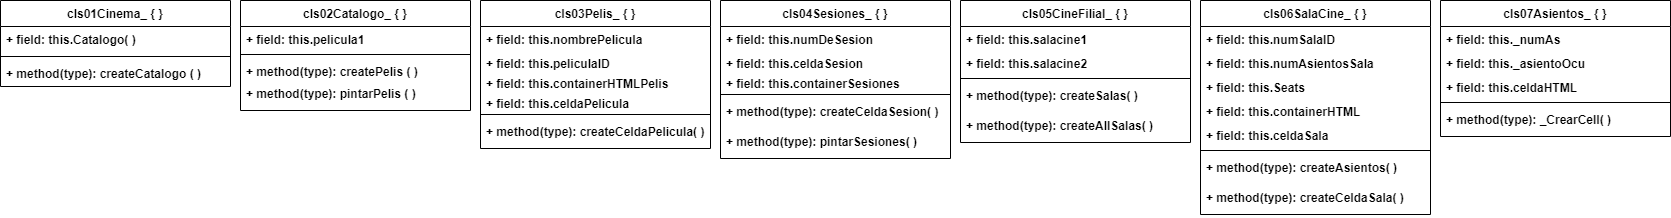

The diagram above was exported from draw.io. Its source (the exported page's mxGraphModel, read from the mxfile embedded in the PNG):
<mxGraphModel dx="1724" dy="1172" grid="1" gridSize="10" guides="1" tooltips="1" connect="1" arrows="1" fold="1" page="1" pageScale="1" pageWidth="1169" pageHeight="827" math="0" shadow="0">
  <root>
    <mxCell id="0" />
    <mxCell id="1" parent="0" />
    <mxCell id="EqPwxvFpzYfiaMfRlBWz-1" value="cls01Cinema_ { }" style="swimlane;fontStyle=1;align=center;verticalAlign=top;childLayout=stackLayout;horizontal=1;startSize=26;horizontalStack=0;resizeParent=1;resizeParentMax=0;resizeLast=0;collapsible=1;marginBottom=0;" vertex="1" parent="1">
      <mxGeometry x="10" y="10" width="230" height="86" as="geometry" />
    </mxCell>
    <mxCell id="EqPwxvFpzYfiaMfRlBWz-2" value="+ field: this.Catalogo( ) " style="text;strokeColor=none;fillColor=none;align=left;verticalAlign=top;spacingLeft=4;spacingRight=4;overflow=hidden;rotatable=0;points=[[0,0.5],[1,0.5]];portConstraint=eastwest;fontStyle=1" vertex="1" parent="EqPwxvFpzYfiaMfRlBWz-1">
      <mxGeometry y="26" width="230" height="26" as="geometry" />
    </mxCell>
    <mxCell id="EqPwxvFpzYfiaMfRlBWz-3" value="" style="line;strokeWidth=1;fillColor=none;align=left;verticalAlign=middle;spacingTop=-1;spacingLeft=3;spacingRight=3;rotatable=0;labelPosition=right;points=[];portConstraint=eastwest;" vertex="1" parent="EqPwxvFpzYfiaMfRlBWz-1">
      <mxGeometry y="52" width="230" height="8" as="geometry" />
    </mxCell>
    <mxCell id="EqPwxvFpzYfiaMfRlBWz-4" value="+ method(type): createCatalogo ( )" style="text;strokeColor=none;fillColor=none;align=left;verticalAlign=top;spacingLeft=4;spacingRight=4;overflow=hidden;rotatable=0;points=[[0,0.5],[1,0.5]];portConstraint=eastwest;fontStyle=1" vertex="1" parent="EqPwxvFpzYfiaMfRlBWz-1">
      <mxGeometry y="60" width="230" height="26" as="geometry" />
    </mxCell>
    <mxCell id="EqPwxvFpzYfiaMfRlBWz-9" value="cls02Catalogo_ { }" style="swimlane;fontStyle=1;align=center;verticalAlign=top;childLayout=stackLayout;horizontal=1;startSize=26;horizontalStack=0;resizeParent=1;resizeParentMax=0;resizeLast=0;collapsible=1;marginBottom=0;" vertex="1" parent="1">
      <mxGeometry x="250" y="10" width="230" height="110" as="geometry" />
    </mxCell>
    <mxCell id="EqPwxvFpzYfiaMfRlBWz-14" value="+ field: this.pelicula1 " style="text;strokeColor=none;fillColor=none;align=left;verticalAlign=top;spacingLeft=4;spacingRight=4;overflow=hidden;rotatable=0;points=[[0,0.5],[1,0.5]];portConstraint=eastwest;fontStyle=1" vertex="1" parent="EqPwxvFpzYfiaMfRlBWz-9">
      <mxGeometry y="26" width="230" height="24" as="geometry" />
    </mxCell>
    <mxCell id="EqPwxvFpzYfiaMfRlBWz-11" value="" style="line;strokeWidth=1;fillColor=none;align=left;verticalAlign=middle;spacingTop=-1;spacingLeft=3;spacingRight=3;rotatable=0;labelPosition=right;points=[];portConstraint=eastwest;" vertex="1" parent="EqPwxvFpzYfiaMfRlBWz-9">
      <mxGeometry y="50" width="230" height="8" as="geometry" />
    </mxCell>
    <mxCell id="EqPwxvFpzYfiaMfRlBWz-15" value="+ method(type): createPelis ( )" style="text;strokeColor=none;fillColor=none;align=left;verticalAlign=top;spacingLeft=4;spacingRight=4;overflow=hidden;rotatable=0;points=[[0,0.5],[1,0.5]];portConstraint=eastwest;fontStyle=1" vertex="1" parent="EqPwxvFpzYfiaMfRlBWz-9">
      <mxGeometry y="58" width="230" height="22" as="geometry" />
    </mxCell>
    <mxCell id="EqPwxvFpzYfiaMfRlBWz-12" value="+ method(type): pintarPelis ( )" style="text;strokeColor=none;fillColor=none;align=left;verticalAlign=top;spacingLeft=4;spacingRight=4;overflow=hidden;rotatable=0;points=[[0,0.5],[1,0.5]];portConstraint=eastwest;fontStyle=1" vertex="1" parent="EqPwxvFpzYfiaMfRlBWz-9">
      <mxGeometry y="80" width="230" height="30" as="geometry" />
    </mxCell>
    <mxCell id="EqPwxvFpzYfiaMfRlBWz-16" value="cls03Pelis_ { }" style="swimlane;fontStyle=1;align=center;verticalAlign=top;childLayout=stackLayout;horizontal=1;startSize=26;horizontalStack=0;resizeParent=1;resizeParentMax=0;resizeLast=0;collapsible=1;marginBottom=0;" vertex="1" parent="1">
      <mxGeometry x="490" y="10" width="230" height="148" as="geometry">
        <mxRectangle x="490" y="10" width="110" height="26" as="alternateBounds" />
      </mxGeometry>
    </mxCell>
    <mxCell id="EqPwxvFpzYfiaMfRlBWz-26" value="+ field: this.nombrePelicula " style="text;strokeColor=none;fillColor=none;align=left;verticalAlign=top;spacingLeft=4;spacingRight=4;overflow=hidden;rotatable=0;points=[[0,0.5],[1,0.5]];portConstraint=eastwest;fontStyle=1" vertex="1" parent="EqPwxvFpzYfiaMfRlBWz-16">
      <mxGeometry y="26" width="230" height="24" as="geometry" />
    </mxCell>
    <mxCell id="EqPwxvFpzYfiaMfRlBWz-27" value="+ field: this.peliculaID" style="text;strokeColor=none;fillColor=none;align=left;verticalAlign=top;spacingLeft=4;spacingRight=4;overflow=hidden;rotatable=0;points=[[0,0.5],[1,0.5]];portConstraint=eastwest;fontStyle=1" vertex="1" parent="EqPwxvFpzYfiaMfRlBWz-16">
      <mxGeometry y="50" width="230" height="20" as="geometry" />
    </mxCell>
    <mxCell id="EqPwxvFpzYfiaMfRlBWz-28" value="+ field: this.containerHTMLPelis" style="text;strokeColor=none;fillColor=none;align=left;verticalAlign=top;spacingLeft=4;spacingRight=4;overflow=hidden;rotatable=0;points=[[0,0.5],[1,0.5]];portConstraint=eastwest;fontStyle=1" vertex="1" parent="EqPwxvFpzYfiaMfRlBWz-16">
      <mxGeometry y="70" width="230" height="20" as="geometry" />
    </mxCell>
    <mxCell id="EqPwxvFpzYfiaMfRlBWz-17" value="+ field: this.celdaPelicula" style="text;strokeColor=none;fillColor=none;align=left;verticalAlign=top;spacingLeft=4;spacingRight=4;overflow=hidden;rotatable=0;points=[[0,0.5],[1,0.5]];portConstraint=eastwest;fontStyle=1" vertex="1" parent="EqPwxvFpzYfiaMfRlBWz-16">
      <mxGeometry y="90" width="230" height="20" as="geometry" />
    </mxCell>
    <mxCell id="EqPwxvFpzYfiaMfRlBWz-18" value="" style="line;strokeWidth=1;fillColor=none;align=left;verticalAlign=middle;spacingTop=-1;spacingLeft=3;spacingRight=3;rotatable=0;labelPosition=right;points=[];portConstraint=eastwest;" vertex="1" parent="EqPwxvFpzYfiaMfRlBWz-16">
      <mxGeometry y="110" width="230" height="8" as="geometry" />
    </mxCell>
    <mxCell id="EqPwxvFpzYfiaMfRlBWz-20" value="+ method(type): createCeldaPelicula( )" style="text;strokeColor=none;fillColor=none;align=left;verticalAlign=top;spacingLeft=4;spacingRight=4;overflow=hidden;rotatable=0;points=[[0,0.5],[1,0.5]];portConstraint=eastwest;fontStyle=1" vertex="1" parent="EqPwxvFpzYfiaMfRlBWz-16">
      <mxGeometry y="118" width="230" height="30" as="geometry" />
    </mxCell>
    <mxCell id="EqPwxvFpzYfiaMfRlBWz-29" value="cls04Sesiones_ { }" style="swimlane;fontStyle=1;align=center;verticalAlign=top;childLayout=stackLayout;horizontal=1;startSize=26;horizontalStack=0;resizeParent=1;resizeParentMax=0;resizeLast=0;collapsible=1;marginBottom=0;" vertex="1" parent="1">
      <mxGeometry x="730" y="10" width="230" height="158" as="geometry">
        <mxRectangle x="490" y="10" width="110" height="26" as="alternateBounds" />
      </mxGeometry>
    </mxCell>
    <mxCell id="EqPwxvFpzYfiaMfRlBWz-30" value="+ field: this.numDeSesion" style="text;strokeColor=none;fillColor=none;align=left;verticalAlign=top;spacingLeft=4;spacingRight=4;overflow=hidden;rotatable=0;points=[[0,0.5],[1,0.5]];portConstraint=eastwest;fontStyle=1" vertex="1" parent="EqPwxvFpzYfiaMfRlBWz-29">
      <mxGeometry y="26" width="230" height="24" as="geometry" />
    </mxCell>
    <mxCell id="EqPwxvFpzYfiaMfRlBWz-31" value="+ field: this.celdaSesion" style="text;strokeColor=none;fillColor=none;align=left;verticalAlign=top;spacingLeft=4;spacingRight=4;overflow=hidden;rotatable=0;points=[[0,0.5],[1,0.5]];portConstraint=eastwest;fontStyle=1" vertex="1" parent="EqPwxvFpzYfiaMfRlBWz-29">
      <mxGeometry y="50" width="230" height="20" as="geometry" />
    </mxCell>
    <mxCell id="EqPwxvFpzYfiaMfRlBWz-32" value="+ field: this.containerSesiones" style="text;strokeColor=none;fillColor=none;align=left;verticalAlign=top;spacingLeft=4;spacingRight=4;overflow=hidden;rotatable=0;points=[[0,0.5],[1,0.5]];portConstraint=eastwest;fontStyle=1" vertex="1" parent="EqPwxvFpzYfiaMfRlBWz-29">
      <mxGeometry y="70" width="230" height="20" as="geometry" />
    </mxCell>
    <mxCell id="EqPwxvFpzYfiaMfRlBWz-34" value="" style="line;strokeWidth=1;fillColor=none;align=left;verticalAlign=middle;spacingTop=-1;spacingLeft=3;spacingRight=3;rotatable=0;labelPosition=right;points=[];portConstraint=eastwest;" vertex="1" parent="EqPwxvFpzYfiaMfRlBWz-29">
      <mxGeometry y="90" width="230" height="8" as="geometry" />
    </mxCell>
    <mxCell id="EqPwxvFpzYfiaMfRlBWz-36" value="+ method(type): createCeldaSesion( )" style="text;strokeColor=none;fillColor=none;align=left;verticalAlign=top;spacingLeft=4;spacingRight=4;overflow=hidden;rotatable=0;points=[[0,0.5],[1,0.5]];portConstraint=eastwest;fontStyle=1" vertex="1" parent="EqPwxvFpzYfiaMfRlBWz-29">
      <mxGeometry y="98" width="230" height="30" as="geometry" />
    </mxCell>
    <mxCell id="EqPwxvFpzYfiaMfRlBWz-35" value="+ method(type): pintarSesiones( )" style="text;strokeColor=none;fillColor=none;align=left;verticalAlign=top;spacingLeft=4;spacingRight=4;overflow=hidden;rotatable=0;points=[[0,0.5],[1,0.5]];portConstraint=eastwest;fontStyle=1" vertex="1" parent="EqPwxvFpzYfiaMfRlBWz-29">
      <mxGeometry y="128" width="230" height="30" as="geometry" />
    </mxCell>
    <mxCell id="EqPwxvFpzYfiaMfRlBWz-37" value="cls05CineFilial_ { }" style="swimlane;fontStyle=1;align=center;verticalAlign=top;childLayout=stackLayout;horizontal=1;startSize=26;horizontalStack=0;resizeParent=1;resizeParentMax=0;resizeLast=0;collapsible=1;marginBottom=0;" vertex="1" parent="1">
      <mxGeometry x="970" y="10" width="230" height="142" as="geometry">
        <mxRectangle x="490" y="10" width="110" height="26" as="alternateBounds" />
      </mxGeometry>
    </mxCell>
    <mxCell id="EqPwxvFpzYfiaMfRlBWz-38" value="+ field: this.salacine1" style="text;strokeColor=none;fillColor=none;align=left;verticalAlign=top;spacingLeft=4;spacingRight=4;overflow=hidden;rotatable=0;points=[[0,0.5],[1,0.5]];portConstraint=eastwest;fontStyle=1" vertex="1" parent="EqPwxvFpzYfiaMfRlBWz-37">
      <mxGeometry y="26" width="230" height="24" as="geometry" />
    </mxCell>
    <mxCell id="EqPwxvFpzYfiaMfRlBWz-44" value="+ field: this.salacine2" style="text;strokeColor=none;fillColor=none;align=left;verticalAlign=top;spacingLeft=4;spacingRight=4;overflow=hidden;rotatable=0;points=[[0,0.5],[1,0.5]];portConstraint=eastwest;fontStyle=1" vertex="1" parent="EqPwxvFpzYfiaMfRlBWz-37">
      <mxGeometry y="50" width="230" height="24" as="geometry" />
    </mxCell>
    <mxCell id="EqPwxvFpzYfiaMfRlBWz-41" value="" style="line;strokeWidth=1;fillColor=none;align=left;verticalAlign=middle;spacingTop=-1;spacingLeft=3;spacingRight=3;rotatable=0;labelPosition=right;points=[];portConstraint=eastwest;" vertex="1" parent="EqPwxvFpzYfiaMfRlBWz-37">
      <mxGeometry y="74" width="230" height="8" as="geometry" />
    </mxCell>
    <mxCell id="EqPwxvFpzYfiaMfRlBWz-42" value="+ method(type): createSalas( )" style="text;strokeColor=none;fillColor=none;align=left;verticalAlign=top;spacingLeft=4;spacingRight=4;overflow=hidden;rotatable=0;points=[[0,0.5],[1,0.5]];portConstraint=eastwest;fontStyle=1" vertex="1" parent="EqPwxvFpzYfiaMfRlBWz-37">
      <mxGeometry y="82" width="230" height="30" as="geometry" />
    </mxCell>
    <mxCell id="EqPwxvFpzYfiaMfRlBWz-43" value="+ method(type): createAllSalas( )" style="text;strokeColor=none;fillColor=none;align=left;verticalAlign=top;spacingLeft=4;spacingRight=4;overflow=hidden;rotatable=0;points=[[0,0.5],[1,0.5]];portConstraint=eastwest;fontStyle=1" vertex="1" parent="EqPwxvFpzYfiaMfRlBWz-37">
      <mxGeometry y="112" width="230" height="30" as="geometry" />
    </mxCell>
    <mxCell id="EqPwxvFpzYfiaMfRlBWz-45" value="cls06SalaCine_ { }" style="swimlane;fontStyle=1;align=center;verticalAlign=top;childLayout=stackLayout;horizontal=1;startSize=26;horizontalStack=0;resizeParent=1;resizeParentMax=0;resizeLast=0;collapsible=1;marginBottom=0;" vertex="1" parent="1">
      <mxGeometry x="1210" y="10" width="230" height="214" as="geometry">
        <mxRectangle x="490" y="10" width="110" height="26" as="alternateBounds" />
      </mxGeometry>
    </mxCell>
    <mxCell id="EqPwxvFpzYfiaMfRlBWz-46" value="+ field: this.numSalaID" style="text;strokeColor=none;fillColor=none;align=left;verticalAlign=top;spacingLeft=4;spacingRight=4;overflow=hidden;rotatable=0;points=[[0,0.5],[1,0.5]];portConstraint=eastwest;fontStyle=1" vertex="1" parent="EqPwxvFpzYfiaMfRlBWz-45">
      <mxGeometry y="26" width="230" height="24" as="geometry" />
    </mxCell>
    <mxCell id="EqPwxvFpzYfiaMfRlBWz-51" value="+ field: this.numAsientosSala" style="text;strokeColor=none;fillColor=none;align=left;verticalAlign=top;spacingLeft=4;spacingRight=4;overflow=hidden;rotatable=0;points=[[0,0.5],[1,0.5]];portConstraint=eastwest;fontStyle=1" vertex="1" parent="EqPwxvFpzYfiaMfRlBWz-45">
      <mxGeometry y="50" width="230" height="24" as="geometry" />
    </mxCell>
    <mxCell id="EqPwxvFpzYfiaMfRlBWz-47" value="+ field: this.Seats" style="text;strokeColor=none;fillColor=none;align=left;verticalAlign=top;spacingLeft=4;spacingRight=4;overflow=hidden;rotatable=0;points=[[0,0.5],[1,0.5]];portConstraint=eastwest;fontStyle=1" vertex="1" parent="EqPwxvFpzYfiaMfRlBWz-45">
      <mxGeometry y="74" width="230" height="24" as="geometry" />
    </mxCell>
    <mxCell id="EqPwxvFpzYfiaMfRlBWz-53" value="+ field: this.containerHTML" style="text;strokeColor=none;fillColor=none;align=left;verticalAlign=top;spacingLeft=4;spacingRight=4;overflow=hidden;rotatable=0;points=[[0,0.5],[1,0.5]];portConstraint=eastwest;fontStyle=1" vertex="1" parent="EqPwxvFpzYfiaMfRlBWz-45">
      <mxGeometry y="98" width="230" height="24" as="geometry" />
    </mxCell>
    <mxCell id="EqPwxvFpzYfiaMfRlBWz-54" value="+ field: this.celdaSala" style="text;strokeColor=none;fillColor=none;align=left;verticalAlign=top;spacingLeft=4;spacingRight=4;overflow=hidden;rotatable=0;points=[[0,0.5],[1,0.5]];portConstraint=eastwest;fontStyle=1" vertex="1" parent="EqPwxvFpzYfiaMfRlBWz-45">
      <mxGeometry y="122" width="230" height="24" as="geometry" />
    </mxCell>
    <mxCell id="EqPwxvFpzYfiaMfRlBWz-48" value="" style="line;strokeWidth=1;fillColor=none;align=left;verticalAlign=middle;spacingTop=-1;spacingLeft=3;spacingRight=3;rotatable=0;labelPosition=right;points=[];portConstraint=eastwest;" vertex="1" parent="EqPwxvFpzYfiaMfRlBWz-45">
      <mxGeometry y="146" width="230" height="8" as="geometry" />
    </mxCell>
    <mxCell id="EqPwxvFpzYfiaMfRlBWz-49" value="+ method(type): createAsientos( )" style="text;strokeColor=none;fillColor=none;align=left;verticalAlign=top;spacingLeft=4;spacingRight=4;overflow=hidden;rotatable=0;points=[[0,0.5],[1,0.5]];portConstraint=eastwest;fontStyle=1" vertex="1" parent="EqPwxvFpzYfiaMfRlBWz-45">
      <mxGeometry y="154" width="230" height="30" as="geometry" />
    </mxCell>
    <mxCell id="EqPwxvFpzYfiaMfRlBWz-50" value="+ method(type): createCeldaSala( )" style="text;strokeColor=none;fillColor=none;align=left;verticalAlign=top;spacingLeft=4;spacingRight=4;overflow=hidden;rotatable=0;points=[[0,0.5],[1,0.5]];portConstraint=eastwest;fontStyle=1" vertex="1" parent="EqPwxvFpzYfiaMfRlBWz-45">
      <mxGeometry y="184" width="230" height="30" as="geometry" />
    </mxCell>
    <mxCell id="EqPwxvFpzYfiaMfRlBWz-55" value="cls07Asientos_ { }" style="swimlane;fontStyle=1;align=center;verticalAlign=top;childLayout=stackLayout;horizontal=1;startSize=26;horizontalStack=0;resizeParent=1;resizeParentMax=0;resizeLast=0;collapsible=1;marginBottom=0;" vertex="1" parent="1">
      <mxGeometry x="1450" y="10" width="230" height="136" as="geometry">
        <mxRectangle x="490" y="10" width="110" height="26" as="alternateBounds" />
      </mxGeometry>
    </mxCell>
    <mxCell id="EqPwxvFpzYfiaMfRlBWz-56" value="+ field: this._numAs" style="text;strokeColor=none;fillColor=none;align=left;verticalAlign=top;spacingLeft=4;spacingRight=4;overflow=hidden;rotatable=0;points=[[0,0.5],[1,0.5]];portConstraint=eastwest;fontStyle=1" vertex="1" parent="EqPwxvFpzYfiaMfRlBWz-55">
      <mxGeometry y="26" width="230" height="24" as="geometry" />
    </mxCell>
    <mxCell id="EqPwxvFpzYfiaMfRlBWz-57" value="+ field: this._asientoOcu" style="text;strokeColor=none;fillColor=none;align=left;verticalAlign=top;spacingLeft=4;spacingRight=4;overflow=hidden;rotatable=0;points=[[0,0.5],[1,0.5]];portConstraint=eastwest;fontStyle=1" vertex="1" parent="EqPwxvFpzYfiaMfRlBWz-55">
      <mxGeometry y="50" width="230" height="24" as="geometry" />
    </mxCell>
    <mxCell id="EqPwxvFpzYfiaMfRlBWz-58" value="+ field: this.celdaHTML" style="text;strokeColor=none;fillColor=none;align=left;verticalAlign=top;spacingLeft=4;spacingRight=4;overflow=hidden;rotatable=0;points=[[0,0.5],[1,0.5]];portConstraint=eastwest;fontStyle=1" vertex="1" parent="EqPwxvFpzYfiaMfRlBWz-55">
      <mxGeometry y="74" width="230" height="24" as="geometry" />
    </mxCell>
    <mxCell id="EqPwxvFpzYfiaMfRlBWz-61" value="" style="line;strokeWidth=1;fillColor=none;align=left;verticalAlign=middle;spacingTop=-1;spacingLeft=3;spacingRight=3;rotatable=0;labelPosition=right;points=[];portConstraint=eastwest;" vertex="1" parent="EqPwxvFpzYfiaMfRlBWz-55">
      <mxGeometry y="98" width="230" height="8" as="geometry" />
    </mxCell>
    <mxCell id="EqPwxvFpzYfiaMfRlBWz-62" value="+ method(type): _CrearCell( )" style="text;strokeColor=none;fillColor=none;align=left;verticalAlign=top;spacingLeft=4;spacingRight=4;overflow=hidden;rotatable=0;points=[[0,0.5],[1,0.5]];portConstraint=eastwest;fontStyle=1" vertex="1" parent="EqPwxvFpzYfiaMfRlBWz-55">
      <mxGeometry y="106" width="230" height="30" as="geometry" />
    </mxCell>
  </root>
</mxGraphModel>